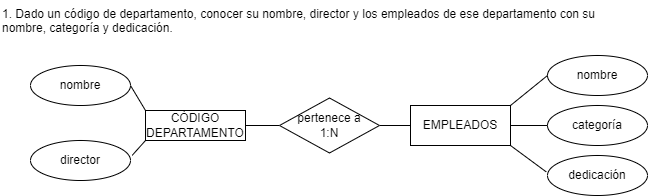

The diagram above was exported from draw.io. Its source (the exported page's mxGraphModel, read from the mxfile embedded in the PNG):
<mxGraphModel dx="662" dy="485" grid="1" gridSize="10" guides="1" tooltips="1" connect="1" arrows="1" fold="1" page="1" pageScale="1" pageWidth="850" pageHeight="1100" math="0" shadow="0">
  <root>
    <mxCell id="0" />
    <mxCell id="1" parent="0" />
    <mxCell id="3" style="edgeStyle=none;html=1;exitX=0;exitY=0;exitDx=0;exitDy=0;entryX=1;entryY=0.5;entryDx=0;entryDy=0;endArrow=none;endFill=0;" parent="1" source="5" target="6" edge="1">
      <mxGeometry relative="1" as="geometry" />
    </mxCell>
    <mxCell id="4" style="edgeStyle=none;html=1;exitX=1;exitY=0.5;exitDx=0;exitDy=0;entryX=0;entryY=0.5;entryDx=0;entryDy=0;endArrow=none;endFill=0;" parent="1" source="5" target="17" edge="1">
      <mxGeometry relative="1" as="geometry" />
    </mxCell>
    <mxCell id="5" value="CÓDIGO&lt;div&gt;DEPARTAMENTO&lt;/div&gt;" style="whiteSpace=wrap;html=1;align=center;" parent="1" vertex="1">
      <mxGeometry x="255" y="180" width="100" height="30" as="geometry" />
    </mxCell>
    <mxCell id="6" value="nombre" style="ellipse;whiteSpace=wrap;html=1;align=center;" parent="1" vertex="1">
      <mxGeometry x="140" y="135" width="100" height="40" as="geometry" />
    </mxCell>
    <mxCell id="7" value="director" style="ellipse;whiteSpace=wrap;html=1;align=center;" parent="1" vertex="1">
      <mxGeometry x="140" y="210" width="100" height="40" as="geometry" />
    </mxCell>
    <mxCell id="8" value="categoría" style="ellipse;whiteSpace=wrap;html=1;align=center;" parent="1" vertex="1">
      <mxGeometry x="657" y="175" width="100" height="40" as="geometry" />
    </mxCell>
    <mxCell id="9" value="dedicación" style="ellipse;whiteSpace=wrap;html=1;align=center;" parent="1" vertex="1">
      <mxGeometry x="657" y="225" width="100" height="40" as="geometry" />
    </mxCell>
    <mxCell id="10" value="nombre" style="ellipse;whiteSpace=wrap;html=1;align=center;" parent="1" vertex="1">
      <mxGeometry x="657" y="125" width="100" height="40" as="geometry" />
    </mxCell>
    <mxCell id="11" value="1. Dado un código de departamento, conocer su nombre, director y los empleados de ese departamento con su nombre, categoría y dedicación." style="text;whiteSpace=wrap;html=1;" parent="1" vertex="1">
      <mxGeometry x="110" y="70" width="620" height="70" as="geometry" />
    </mxCell>
    <mxCell id="12" style="edgeStyle=none;html=1;exitX=0;exitY=1;exitDx=0;exitDy=0;entryX=1.017;entryY=0.371;entryDx=0;entryDy=0;entryPerimeter=0;endArrow=none;endFill=0;" parent="1" source="5" target="7" edge="1">
      <mxGeometry relative="1" as="geometry" />
    </mxCell>
    <mxCell id="13" style="edgeStyle=none;html=1;exitX=1;exitY=0.5;exitDx=0;exitDy=0;entryX=0;entryY=0.5;entryDx=0;entryDy=0;endArrow=none;endFill=0;" parent="1" source="15" target="8" edge="1">
      <mxGeometry relative="1" as="geometry" />
    </mxCell>
    <mxCell id="14" style="edgeStyle=none;html=1;exitX=1;exitY=0;exitDx=0;exitDy=0;entryX=0;entryY=0.5;entryDx=0;entryDy=0;endArrow=none;endFill=0;" parent="1" source="15" target="10" edge="1">
      <mxGeometry relative="1" as="geometry" />
    </mxCell>
    <mxCell id="15" value="EMPLEADOS" style="whiteSpace=wrap;html=1;align=center;" parent="1" vertex="1">
      <mxGeometry x="520" y="175" width="100" height="40" as="geometry" />
    </mxCell>
    <mxCell id="16" style="edgeStyle=none;html=1;exitX=1;exitY=0.5;exitDx=0;exitDy=0;entryX=0;entryY=0.5;entryDx=0;entryDy=0;endArrow=none;endFill=0;" parent="1" source="17" target="15" edge="1">
      <mxGeometry relative="1" as="geometry" />
    </mxCell>
    <mxCell id="17" value="pertenece a&lt;div&gt;1:N&lt;/div&gt;" style="shape=rhombus;perimeter=rhombusPerimeter;whiteSpace=wrap;html=1;align=center;" parent="1" vertex="1">
      <mxGeometry x="389" y="167.5" width="100" height="55" as="geometry" />
    </mxCell>
    <mxCell id="18" style="edgeStyle=none;html=1;exitX=1;exitY=1;exitDx=0;exitDy=0;entryX=-0.013;entryY=0.409;entryDx=0;entryDy=0;entryPerimeter=0;endArrow=none;endFill=0;" parent="1" source="15" target="9" edge="1">
      <mxGeometry relative="1" as="geometry" />
    </mxCell>
  </root>
</mxGraphModel>